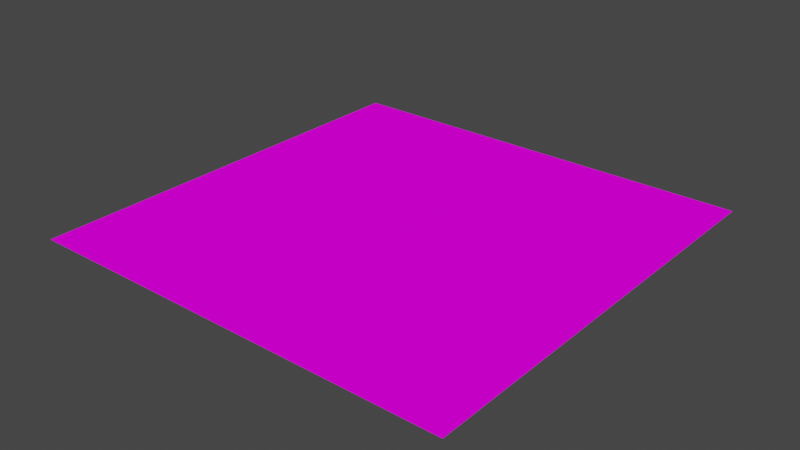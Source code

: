 # Source: Sora.blend  (saved by Blender 3.3.6; exported with 4.5.12 LTS)
import bpy
from mathutils import Matrix  # noqa: F401  (used for matrix-valued properties, if any)

bpy.ops.wm.read_factory_settings(use_empty=True)
scene = bpy.context.scene
scene.name = 'Scene'

# ---- collections
col_collection = bpy.data.collections.new('Collection'); scene.collection.children.link(col_collection)

# ---- images (referenced by path relative to the original .blend; pixels are not part of the script)
import os
ASSET_DIR = os.environ.get("B2B_ASSET_DIR", "")  # directory of the original .blend (textures are referenced by path, not embedded)
HERE = os.path.dirname(os.path.abspath(__file__))  # packed textures are extracted next to this script under _unpacked/

def load_image(name, relpath, width, height, colorspace="sRGB"):
    """Load a texture the original file referenced (path relative to the .blend, or extracted next to this script)."""
    p = next((c for c in (os.path.join(HERE, relpath), os.path.join(ASSET_DIR, relpath)) if relpath and os.path.exists(c)), "")
    if p:
        img = bpy.data.images.load(p, check_existing=True)
        img.name = name
    else:  # same state as the original file: an image datablock whose file is absent (Cycles renders it pink)
        img = bpy.data.images.new(name, width, height)
        img.source = "FILE"
        img.filepath = "//" + (relpath or name)
    img.colorspace_settings.name = colorspace
    return img
img_sora_png = load_image('sora.png', 'sora.png', 1024, 1024, 'sRGB')
img_paper_normal_png = load_image('Paper_normal.png', 'Paper_normal.png', 1024, 1024, 'sRGB')

# ---- materials (node trees are filled in below, after node groups)
mat_x = bpy.data.materials.new('マテリアル')
mat_x.use_transparent_shadow = False

# ---- material node trees
mat_x.use_nodes = True; mat_x.node_tree.nodes.clear()
_N = mat_x.node_tree.nodes; _L = mat_x.node_tree.links
n0 = _N.new('ShaderNodeOutputMaterial'); n0.name = 'Material Output'; n0.location = (297, 283)
n1 = _N.new('ShaderNodeBsdfPrincipled'); n1.name = 'Principled BSDF'; n1.location = (7, 283)
n1.distribution = 'GGX'
n1.subsurface_method = 'RANDOM_WALK_SKIN'
n1.inputs[2].default_value = 1.0
n1.inputs[3].default_value = 1.45
n1.inputs[13].default_value = 0.0
n1.inputs[27].default_value = (0.0, 0.0, 0.0, 1.0)
n1.inputs[28].default_value = 1.0
n2 = _N.new('ShaderNodeTexImage'); n2.name = '画像テクスチャ'; n2.location = (-369, 186)
n2.hide = True
n2.image = img_sora_png
n3 = _N.new('ShaderNodeTexImage'); n3.name = '画像テクスチャ.001'; n3.location = (-298, -304)
n3.hide = True
n3.image = img_paper_normal_png
_L.new(n1.outputs[0], n0.inputs[0])
_L.new(n2.outputs[0], n1.inputs[0])
_L.new(n2.outputs[1], n1.inputs[4])
_L.new(n3.outputs[0], n1.inputs[5])
n0.is_active_output = True

# ---- world
world_world = bpy.data.worlds.new('World'); scene.world = world_world
world_world.use_nodes = True; world_world.node_tree.nodes.clear()
_N = world_world.node_tree.nodes; _L = world_world.node_tree.links
n0 = _N.new('ShaderNodeOutputWorld'); n0.name = 'World Output'; n0.location = (300, 300)
n1 = _N.new('ShaderNodeBackground'); n1.name = 'Background'; n1.location = (10, 300)
n1.inputs[0].default_value = (0.05088, 0.05088, 0.05088, 1.0)
_L.new(n1.outputs[0], n0.inputs[0])
n0.is_active_output = True
world_world.color = (0.05088, 0.05088, 0.05088)
world_world.use_sun_shadow = False
world_world.sun_shadow_jitter_overblur = 0.0

# ---- meshes
me_x = bpy.data.meshes.new('平面')
me_x.from_pydata([(-1.0, -1.0, 0.0), (1.0, -1.0, 0.0), (-1.0, 1.0, 0.0), (1.0, 1.0, 0.0)], [], [(0, 1, 3, 2)])
_uv = me_x.uv_layers.new(name='UVマップ')
_uv.uv.foreach_set('vector', [0.9999, 0.9999, 9.998e-05, 0.9999, 0.0001, 9.998e-05, 0.9999, 0.0001003])
me_x.materials.append(mat_x)
me_x.update()

# ---- objects
ob_x = bpy.data.objects.new('平面', me_x)

# ---- transforms, parenting, visibility, modifiers, constraints
ob_x.location = (0.0, 0.0, 0.0)

# ---- collection membership
col_collection.objects.link(ob_x)

# ---- scene / render settings (as saved in the file)
scene.frame_start = 1; scene.frame_end = 250; scene.frame_set(1)
scene.render.engine = 'BLENDER_EEVEE_NEXT'
scene.cycles.sampling_pattern = 'TABULATED_SOBOL'
scene.cycles.use_light_tree = False
scene.view_settings.view_transform = 'Filmic'
bpy.context.view_layer.update()

# ---- added for rendering (the .blend has no active camera and no usable light): camera, sun
cam_auto = bpy.data.cameras.new('AutoCamera')
cam_auto.lens = 50.0
cam_auto.sensor_width = 36.0
cam_auto.clip_end = 1000.0
ob_auto_camera = bpy.data.objects.new('AutoCamera', cam_auto)
scene.collection.objects.link(ob_auto_camera)
ob_auto_camera.location = (2.61693, -3.14032, 2.09354)
ob_auto_camera.rotation_euler = (1.09748, -7.21219e-08, 0.694738)
scene.camera = ob_auto_camera
light_auto_sun = bpy.data.lights.new('AutoSun', 'SUN')
light_auto_sun.energy = 3.0
light_auto_sun.angle = 0.0523599
ob_auto_sun = bpy.data.objects.new('AutoSun', light_auto_sun)
scene.collection.objects.link(ob_auto_sun)
ob_auto_sun.rotation_euler = (0.872665, 0.174533, 0.523599)
bpy.context.view_layer.update()

